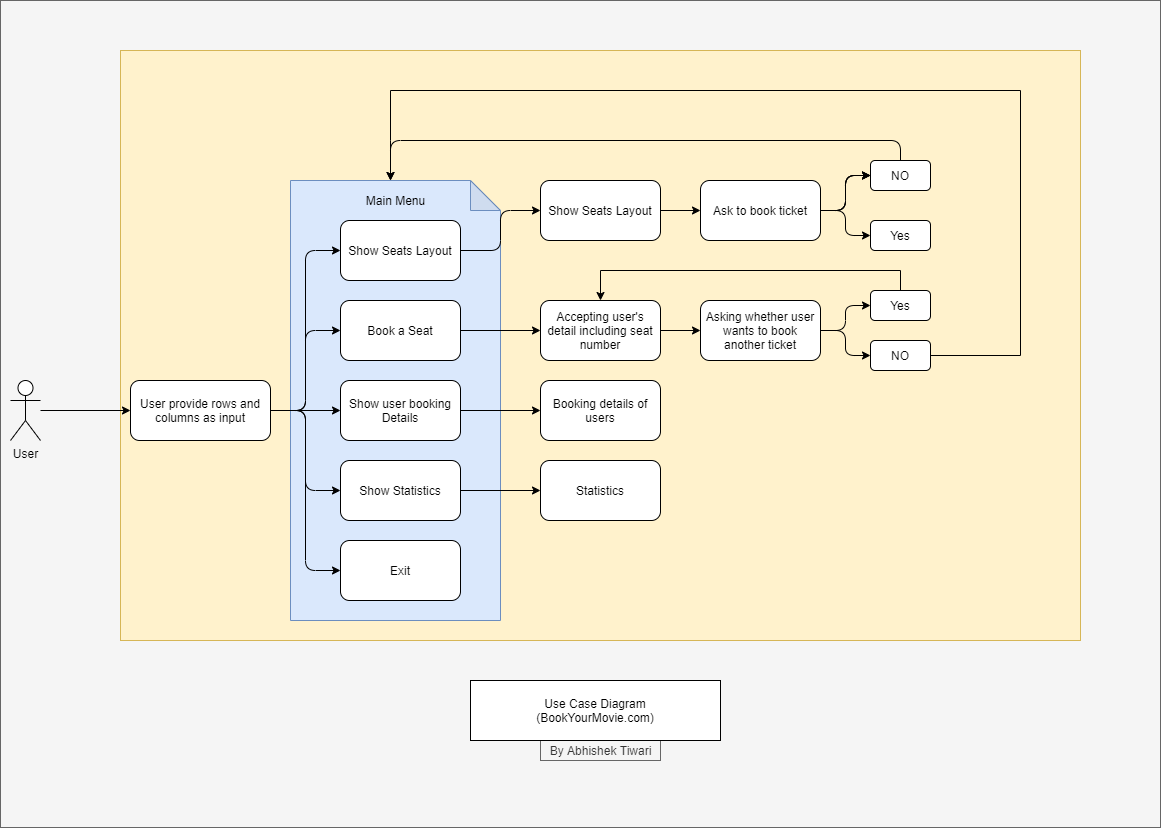

The diagram above was exported from draw.io. Its source (the exported page's mxGraphModel, read from the mxfile embedded in the PNG):
<mxGraphModel dx="1038" dy="628" grid="1" gridSize="10" guides="1" tooltips="1" connect="1" arrows="1" fold="1" page="1" pageScale="1" pageWidth="1169" pageHeight="827" math="0" shadow="0">
  <root>
    <mxCell id="0" />
    <mxCell id="1" parent="0" />
    <mxCell id="hfqXSe8nPrff9xbgbmVs-55" value="" style="rounded=0;whiteSpace=wrap;html=1;fillColor=#f5f5f5;strokeColor=#666666;fontColor=#333333;" parent="1" vertex="1">
      <mxGeometry width="1160" height="827" as="geometry" />
    </mxCell>
    <mxCell id="hfqXSe8nPrff9xbgbmVs-43" value="" style="rounded=0;whiteSpace=wrap;html=1;fillColor=#fff2cc;strokeColor=#d6b656;" parent="1" vertex="1">
      <mxGeometry x="120" y="50" width="960" height="590" as="geometry" />
    </mxCell>
    <mxCell id="hfqXSe8nPrff9xbgbmVs-1" value="" style="shape=note;whiteSpace=wrap;html=1;backgroundOutline=1;darkOpacity=0.05;fillColor=#dae8fc;strokeColor=#6c8ebf;rounded=1;" parent="1" vertex="1">
      <mxGeometry x="290" y="180" width="210" height="440" as="geometry" />
    </mxCell>
    <mxCell id="qpPBvs1yxjVUmylAGOoP-14" style="edgeStyle=orthogonalEdgeStyle;orthogonalLoop=1;jettySize=auto;html=1;entryX=0;entryY=0.5;entryDx=0;entryDy=0;" parent="1" source="qpPBvs1yxjVUmylAGOoP-2" target="qpPBvs1yxjVUmylAGOoP-3" edge="1">
      <mxGeometry relative="1" as="geometry" />
    </mxCell>
    <mxCell id="qpPBvs1yxjVUmylAGOoP-15" style="edgeStyle=orthogonalEdgeStyle;orthogonalLoop=1;jettySize=auto;html=1;entryX=0;entryY=0.5;entryDx=0;entryDy=0;" parent="1" source="qpPBvs1yxjVUmylAGOoP-2" target="qpPBvs1yxjVUmylAGOoP-4" edge="1">
      <mxGeometry relative="1" as="geometry" />
    </mxCell>
    <mxCell id="qpPBvs1yxjVUmylAGOoP-16" style="edgeStyle=orthogonalEdgeStyle;orthogonalLoop=1;jettySize=auto;html=1;entryX=0;entryY=0.5;entryDx=0;entryDy=0;" parent="1" source="qpPBvs1yxjVUmylAGOoP-2" target="qpPBvs1yxjVUmylAGOoP-5" edge="1">
      <mxGeometry relative="1" as="geometry" />
    </mxCell>
    <mxCell id="qpPBvs1yxjVUmylAGOoP-17" style="edgeStyle=orthogonalEdgeStyle;orthogonalLoop=1;jettySize=auto;html=1;entryX=0;entryY=0.5;entryDx=0;entryDy=0;" parent="1" source="qpPBvs1yxjVUmylAGOoP-2" target="qpPBvs1yxjVUmylAGOoP-6" edge="1">
      <mxGeometry relative="1" as="geometry" />
    </mxCell>
    <mxCell id="qpPBvs1yxjVUmylAGOoP-18" style="edgeStyle=orthogonalEdgeStyle;orthogonalLoop=1;jettySize=auto;html=1;entryX=0;entryY=0.5;entryDx=0;entryDy=0;" parent="1" source="qpPBvs1yxjVUmylAGOoP-2" target="qpPBvs1yxjVUmylAGOoP-7" edge="1">
      <mxGeometry relative="1" as="geometry" />
    </mxCell>
    <mxCell id="qpPBvs1yxjVUmylAGOoP-2" value="User provide rows and columns as input" style="whiteSpace=wrap;html=1;rounded=1;" parent="1" vertex="1">
      <mxGeometry x="130" y="380" width="140" height="60" as="geometry" />
    </mxCell>
    <mxCell id="hfqXSe8nPrff9xbgbmVs-5" value="" style="edgeStyle=orthogonalEdgeStyle;orthogonalLoop=1;jettySize=auto;html=1;" parent="1" source="qpPBvs1yxjVUmylAGOoP-3" target="hfqXSe8nPrff9xbgbmVs-4" edge="1">
      <mxGeometry relative="1" as="geometry" />
    </mxCell>
    <mxCell id="qpPBvs1yxjVUmylAGOoP-3" value="Show Seats Layout" style="whiteSpace=wrap;html=1;rounded=1;" parent="1" vertex="1">
      <mxGeometry x="340" y="220" width="120" height="60" as="geometry" />
    </mxCell>
    <mxCell id="hfqXSe8nPrff9xbgbmVs-26" value="" style="edgeStyle=orthogonalEdgeStyle;orthogonalLoop=1;jettySize=auto;html=1;" parent="1" source="qpPBvs1yxjVUmylAGOoP-4" target="hfqXSe8nPrff9xbgbmVs-25" edge="1">
      <mxGeometry relative="1" as="geometry" />
    </mxCell>
    <mxCell id="qpPBvs1yxjVUmylAGOoP-4" value="Book a Seat" style="whiteSpace=wrap;html=1;rounded=1;" parent="1" vertex="1">
      <mxGeometry x="340" y="300" width="120" height="60" as="geometry" />
    </mxCell>
    <mxCell id="hfqXSe8nPrff9xbgbmVs-23" value="" style="edgeStyle=orthogonalEdgeStyle;orthogonalLoop=1;jettySize=auto;html=1;" parent="1" source="qpPBvs1yxjVUmylAGOoP-5" target="hfqXSe8nPrff9xbgbmVs-22" edge="1">
      <mxGeometry relative="1" as="geometry" />
    </mxCell>
    <mxCell id="qpPBvs1yxjVUmylAGOoP-5" value="Show user booking Details" style="whiteSpace=wrap;html=1;rounded=1;" parent="1" vertex="1">
      <mxGeometry x="340" y="380" width="120" height="60" as="geometry" />
    </mxCell>
    <mxCell id="hfqXSe8nPrff9xbgbmVs-21" value="" style="edgeStyle=orthogonalEdgeStyle;orthogonalLoop=1;jettySize=auto;html=1;" parent="1" source="qpPBvs1yxjVUmylAGOoP-6" target="hfqXSe8nPrff9xbgbmVs-20" edge="1">
      <mxGeometry relative="1" as="geometry" />
    </mxCell>
    <mxCell id="qpPBvs1yxjVUmylAGOoP-6" value="Show Statistics" style="whiteSpace=wrap;html=1;rounded=1;" parent="1" vertex="1">
      <mxGeometry x="340" y="460" width="120" height="60" as="geometry" />
    </mxCell>
    <mxCell id="qpPBvs1yxjVUmylAGOoP-7" value="Exit" style="whiteSpace=wrap;html=1;rounded=1;" parent="1" vertex="1">
      <mxGeometry x="340" y="540" width="120" height="60" as="geometry" />
    </mxCell>
    <mxCell id="hfqXSe8nPrff9xbgbmVs-3" value="Main Menu" style="text;html=1;align=center;verticalAlign=middle;resizable=0;points=[];autosize=1;rounded=1;" parent="1" vertex="1">
      <mxGeometry x="360" y="190" width="70" height="20" as="geometry" />
    </mxCell>
    <mxCell id="hfqXSe8nPrff9xbgbmVs-7" value="" style="edgeStyle=orthogonalEdgeStyle;orthogonalLoop=1;jettySize=auto;html=1;" parent="1" source="hfqXSe8nPrff9xbgbmVs-4" target="hfqXSe8nPrff9xbgbmVs-6" edge="1">
      <mxGeometry relative="1" as="geometry" />
    </mxCell>
    <mxCell id="hfqXSe8nPrff9xbgbmVs-4" value="Show Seats Layout" style="whiteSpace=wrap;html=1;rounded=1;" parent="1" vertex="1">
      <mxGeometry x="540" y="180" width="120" height="60" as="geometry" />
    </mxCell>
    <mxCell id="hfqXSe8nPrff9xbgbmVs-9" value="" style="edgeStyle=orthogonalEdgeStyle;orthogonalLoop=1;jettySize=auto;html=1;" parent="1" source="hfqXSe8nPrff9xbgbmVs-6" target="hfqXSe8nPrff9xbgbmVs-8" edge="1">
      <mxGeometry relative="1" as="geometry" />
    </mxCell>
    <mxCell id="hfqXSe8nPrff9xbgbmVs-10" value="" style="edgeStyle=orthogonalEdgeStyle;orthogonalLoop=1;jettySize=auto;html=1;" parent="1" source="hfqXSe8nPrff9xbgbmVs-6" target="hfqXSe8nPrff9xbgbmVs-8" edge="1">
      <mxGeometry relative="1" as="geometry" />
    </mxCell>
    <mxCell id="hfqXSe8nPrff9xbgbmVs-11" value="" style="edgeStyle=orthogonalEdgeStyle;orthogonalLoop=1;jettySize=auto;html=1;" parent="1" source="hfqXSe8nPrff9xbgbmVs-6" target="hfqXSe8nPrff9xbgbmVs-8" edge="1">
      <mxGeometry relative="1" as="geometry" />
    </mxCell>
    <mxCell id="hfqXSe8nPrff9xbgbmVs-15" style="edgeStyle=orthogonalEdgeStyle;orthogonalLoop=1;jettySize=auto;html=1;" parent="1" source="hfqXSe8nPrff9xbgbmVs-6" target="hfqXSe8nPrff9xbgbmVs-14" edge="1">
      <mxGeometry relative="1" as="geometry" />
    </mxCell>
    <mxCell id="hfqXSe8nPrff9xbgbmVs-6" value="Ask to book ticket" style="whiteSpace=wrap;html=1;rounded=1;" parent="1" vertex="1">
      <mxGeometry x="700" y="180" width="120" height="60" as="geometry" />
    </mxCell>
    <mxCell id="hfqXSe8nPrff9xbgbmVs-18" style="edgeStyle=orthogonalEdgeStyle;orthogonalLoop=1;jettySize=auto;html=1;exitX=0.5;exitY=0;exitDx=0;exitDy=0;" parent="1" source="hfqXSe8nPrff9xbgbmVs-8" target="hfqXSe8nPrff9xbgbmVs-1" edge="1">
      <mxGeometry relative="1" as="geometry">
        <Array as="points">
          <mxPoint x="900" y="140" />
          <mxPoint x="390" y="140" />
        </Array>
      </mxGeometry>
    </mxCell>
    <mxCell id="hfqXSe8nPrff9xbgbmVs-8" value="NO" style="whiteSpace=wrap;html=1;rounded=1;" parent="1" vertex="1">
      <mxGeometry x="870" y="160" width="60" height="30" as="geometry" />
    </mxCell>
    <mxCell id="hfqXSe8nPrff9xbgbmVs-14" value="Yes" style="whiteSpace=wrap;html=1;rounded=1;" parent="1" vertex="1">
      <mxGeometry x="870" y="220" width="60" height="30" as="geometry" />
    </mxCell>
    <mxCell id="hfqXSe8nPrff9xbgbmVs-20" value="Statistics" style="whiteSpace=wrap;html=1;rounded=1;" parent="1" vertex="1">
      <mxGeometry x="540" y="460" width="120" height="60" as="geometry" />
    </mxCell>
    <mxCell id="hfqXSe8nPrff9xbgbmVs-22" value="Booking details of users" style="whiteSpace=wrap;html=1;rounded=1;" parent="1" vertex="1">
      <mxGeometry x="540" y="380" width="120" height="60" as="geometry" />
    </mxCell>
    <mxCell id="hfqXSe8nPrff9xbgbmVs-28" value="" style="edgeStyle=orthogonalEdgeStyle;orthogonalLoop=1;jettySize=auto;html=1;" parent="1" source="hfqXSe8nPrff9xbgbmVs-25" target="hfqXSe8nPrff9xbgbmVs-27" edge="1">
      <mxGeometry relative="1" as="geometry" />
    </mxCell>
    <mxCell id="hfqXSe8nPrff9xbgbmVs-25" value="Accepting user's detail including seat number" style="whiteSpace=wrap;html=1;rounded=1;" parent="1" vertex="1">
      <mxGeometry x="540" y="300" width="120" height="60" as="geometry" />
    </mxCell>
    <mxCell id="hfqXSe8nPrff9xbgbmVs-34" style="edgeStyle=orthogonalEdgeStyle;orthogonalLoop=1;jettySize=auto;html=1;entryX=0;entryY=0.5;entryDx=0;entryDy=0;" parent="1" source="hfqXSe8nPrff9xbgbmVs-27" target="hfqXSe8nPrff9xbgbmVs-32" edge="1">
      <mxGeometry relative="1" as="geometry" />
    </mxCell>
    <mxCell id="hfqXSe8nPrff9xbgbmVs-36" style="edgeStyle=orthogonalEdgeStyle;orthogonalLoop=1;jettySize=auto;html=1;" parent="1" source="hfqXSe8nPrff9xbgbmVs-27" target="hfqXSe8nPrff9xbgbmVs-33" edge="1">
      <mxGeometry relative="1" as="geometry" />
    </mxCell>
    <mxCell id="hfqXSe8nPrff9xbgbmVs-27" value="Asking whether user wants to book another ticket" style="whiteSpace=wrap;html=1;rounded=1;" parent="1" vertex="1">
      <mxGeometry x="700" y="300" width="120" height="60" as="geometry" />
    </mxCell>
    <mxCell id="hfqXSe8nPrff9xbgbmVs-42" style="edgeStyle=orthogonalEdgeStyle;rounded=0;orthogonalLoop=1;jettySize=auto;html=1;entryX=0.5;entryY=0;entryDx=0;entryDy=0;" parent="1" source="hfqXSe8nPrff9xbgbmVs-32" target="hfqXSe8nPrff9xbgbmVs-25" edge="1">
      <mxGeometry relative="1" as="geometry">
        <Array as="points">
          <mxPoint x="900" y="270" />
          <mxPoint x="600" y="270" />
        </Array>
      </mxGeometry>
    </mxCell>
    <mxCell id="hfqXSe8nPrff9xbgbmVs-32" value="Yes" style="whiteSpace=wrap;html=1;rounded=1;" parent="1" vertex="1">
      <mxGeometry x="870" y="290" width="60" height="30" as="geometry" />
    </mxCell>
    <mxCell id="hfqXSe8nPrff9xbgbmVs-40" style="edgeStyle=orthogonalEdgeStyle;rounded=0;orthogonalLoop=1;jettySize=auto;html=1;" parent="1" source="hfqXSe8nPrff9xbgbmVs-33" edge="1">
      <mxGeometry relative="1" as="geometry">
        <mxPoint x="390" y="180" as="targetPoint" />
        <Array as="points">
          <mxPoint x="1020" y="355" />
          <mxPoint x="1020" y="90" />
          <mxPoint x="390" y="90" />
          <mxPoint x="390" y="140" />
        </Array>
      </mxGeometry>
    </mxCell>
    <mxCell id="hfqXSe8nPrff9xbgbmVs-33" value="NO" style="whiteSpace=wrap;html=1;rounded=1;" parent="1" vertex="1">
      <mxGeometry x="870" y="340" width="60" height="30" as="geometry" />
    </mxCell>
    <mxCell id="hfqXSe8nPrff9xbgbmVs-51" value="" style="edgeStyle=orthogonalEdgeStyle;rounded=0;orthogonalLoop=1;jettySize=auto;html=1;" parent="1" source="hfqXSe8nPrff9xbgbmVs-49" target="qpPBvs1yxjVUmylAGOoP-2" edge="1">
      <mxGeometry relative="1" as="geometry" />
    </mxCell>
    <mxCell id="hfqXSe8nPrff9xbgbmVs-49" value="User" style="shape=umlActor;verticalLabelPosition=bottom;verticalAlign=top;html=1;outlineConnect=0;rounded=1;" parent="1" vertex="1">
      <mxGeometry x="10" y="380" width="30" height="60" as="geometry" />
    </mxCell>
    <mxCell id="hfqXSe8nPrff9xbgbmVs-52" value="By Abhishek Tiwari" style="text;html=1;align=center;verticalAlign=middle;resizable=0;points=[];autosize=1;fillColor=#f5f5f5;strokeColor=#666666;fontColor=#333333;" parent="1" vertex="1">
      <mxGeometry x="540" y="740" width="120" height="20" as="geometry" />
    </mxCell>
    <mxCell id="hfqXSe8nPrff9xbgbmVs-53" value="Use Case Diagram&lt;br&gt;(BookYourMovie.com)" style="rounded=0;whiteSpace=wrap;html=1;" parent="1" vertex="1">
      <mxGeometry x="470" y="680" width="250" height="60" as="geometry" />
    </mxCell>
  </root>
</mxGraphModel>